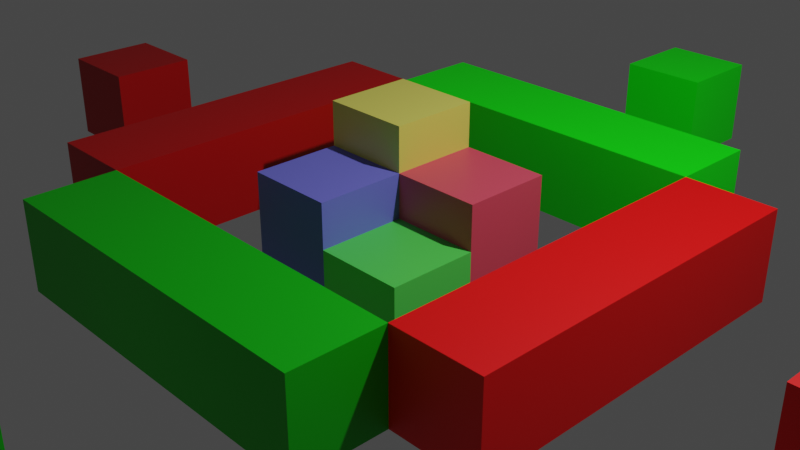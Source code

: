 # Source: test_object_indicator.blend  (saved by Blender 2.80.75; exported with 4.5.12 LTS)
import bpy
from mathutils import Matrix  # noqa: F401  (used for matrix-valued properties, if any)

bpy.ops.wm.read_factory_settings(use_empty=True)
scene = bpy.context.scene
scene.name = 'Scene'

# ---- collections
col_collection = bpy.data.collections.new('Collection'); scene.collection.children.link(col_collection)

# ---- materials (node trees are filled in below, after node groups)
mat_x = bpy.data.materials.new('マテリアル')
mat_x.use_transparent_shadow = False
mat_001 = bpy.data.materials.new('マテリアル.001')
mat_001.use_transparent_shadow = False
mat_002 = bpy.data.materials.new('マテリアル.002')
mat_002.use_transparent_shadow = False
mat_003 = bpy.data.materials.new('マテリアル.003')
mat_003.use_transparent_shadow = False
mat_004 = bpy.data.materials.new('マテリアル.004')
mat_004.use_transparent_shadow = False
mat_005 = bpy.data.materials.new('マテリアル.005')
mat_005.use_transparent_shadow = False
mat_006 = bpy.data.materials.new('マテリアル.006')
mat_006.use_transparent_shadow = False
mat_007 = bpy.data.materials.new('マテリアル.007')
mat_007.use_transparent_shadow = False
mat_008 = bpy.data.materials.new('マテリアル.008')
mat_008.use_transparent_shadow = False
mat_009 = bpy.data.materials.new('マテリアル.009')
mat_009.use_transparent_shadow = False
mat_010 = bpy.data.materials.new('マテリアル.010')
mat_010.use_transparent_shadow = False
mat_011 = bpy.data.materials.new('マテリアル.011')
mat_011.use_transparent_shadow = False
mat_012 = bpy.data.materials.new('マテリアル.012')
mat_012.use_transparent_shadow = False
mat_013 = bpy.data.materials.new('マテリアル.013')
mat_013.use_transparent_shadow = False

# ---- material node trees
mat_x.use_nodes = True; mat_x.node_tree.nodes.clear()
_N = mat_x.node_tree.nodes; _L = mat_x.node_tree.links
n0 = _N.new('ShaderNodeOutputMaterial'); n0.name = 'マテリアル出力'; n0.location = (300, 300)
n1 = _N.new('ShaderNodeBsdfPrincipled'); n1.name = 'プリンシプルBSDF'; n1.location = (10, 300)
n1.distribution = 'GGX'
n1.subsurface_method = 'BURLEY'
n1.inputs[0].default_value = (0.8, 0.7454, 0.133, 1.0)
n1.inputs[3].default_value = 1.45
n1.inputs[27].default_value = (0.0, 0.0, 0.0, 1.0)
n1.inputs[28].default_value = 1.0
_L.new(n1.outputs[0], n0.inputs[0])
n0.is_active_output = True
mat_001.use_nodes = True; mat_001.node_tree.nodes.clear()
_N = mat_001.node_tree.nodes; _L = mat_001.node_tree.links
n0 = _N.new('ShaderNodeOutputMaterial'); n0.name = 'マテリアル出力'; n0.location = (300, 300)
n1 = _N.new('ShaderNodeBsdfPrincipled'); n1.name = 'プリンシプルBSDF'; n1.location = (10, 300)
n1.distribution = 'GGX'
n1.subsurface_method = 'BURLEY'
n1.inputs[0].default_value = (0.8, 0.07736, 0.1254, 1.0)
n1.inputs[3].default_value = 1.45
n1.inputs[27].default_value = (0.0, 0.0, 0.0, 1.0)
n1.inputs[28].default_value = 1.0
_L.new(n1.outputs[0], n0.inputs[0])
n0.is_active_output = True
mat_002.use_nodes = True; mat_002.node_tree.nodes.clear()
_N = mat_002.node_tree.nodes; _L = mat_002.node_tree.links
n0 = _N.new('ShaderNodeOutputMaterial'); n0.name = 'マテリアル出力'; n0.location = (300, 300)
n1 = _N.new('ShaderNodeBsdfPrincipled'); n1.name = 'プリンシプルBSDF'; n1.location = (10, 300)
n1.distribution = 'GGX'
n1.subsurface_method = 'BURLEY'
n1.inputs[0].default_value = (0.1003, 0.8, 0.09973, 1.0)
n1.inputs[3].default_value = 1.45
n1.inputs[27].default_value = (0.0, 0.0, 0.0, 1.0)
n1.inputs[28].default_value = 1.0
_L.new(n1.outputs[0], n0.inputs[0])
n0.is_active_output = True
mat_003.use_nodes = True; mat_003.node_tree.nodes.clear()
_N = mat_003.node_tree.nodes; _L = mat_003.node_tree.links
n0 = _N.new('ShaderNodeOutputMaterial'); n0.name = 'マテリアル出力'; n0.location = (300, 300)
n1 = _N.new('ShaderNodeBsdfPrincipled'); n1.name = 'プリンシプルBSDF'; n1.location = (10, 300)
n1.distribution = 'GGX'
n1.subsurface_method = 'BURLEY'
n1.inputs[0].default_value = (0.176, 0.1804, 0.8, 1.0)
n1.inputs[3].default_value = 1.45
n1.inputs[27].default_value = (0.0, 0.0, 0.0, 1.0)
n1.inputs[28].default_value = 1.0
_L.new(n1.outputs[0], n0.inputs[0])
n0.is_active_output = True
mat_004.use_nodes = True; mat_004.node_tree.nodes.clear()
_N = mat_004.node_tree.nodes; _L = mat_004.node_tree.links
n0 = _N.new('ShaderNodeOutputMaterial'); n0.name = 'マテリアル出力'; n0.location = (300, 300)
n1 = _N.new('ShaderNodeBsdfPrincipled'); n1.name = 'プリンシプルBSDF'; n1.location = (10, 300)
n1.distribution = 'GGX'
n1.subsurface_method = 'BURLEY'
n1.inputs[0].default_value = (0.5, 0.0, 0.0, 1.0)
n1.inputs[3].default_value = 1.45
n1.inputs[27].default_value = (0.0, 0.0, 0.0, 1.0)
n1.inputs[28].default_value = 1.0
_L.new(n1.outputs[0], n0.inputs[0])
n0.is_active_output = True
mat_005.use_nodes = True; mat_005.node_tree.nodes.clear()
_N = mat_005.node_tree.nodes; _L = mat_005.node_tree.links
n0 = _N.new('ShaderNodeOutputMaterial'); n0.name = 'マテリアル出力'; n0.location = (300, 300)
n1 = _N.new('ShaderNodeBsdfPrincipled'); n1.name = 'プリンシプルBSDF'; n1.location = (10, 300)
n1.distribution = 'GGX'
n1.subsurface_method = 'BURLEY'
n1.inputs[0].default_value = (1.0, 0.0, 0.0, 1.0)
n1.inputs[3].default_value = 1.45
n1.inputs[27].default_value = (0.0, 0.0, 0.0, 1.0)
n1.inputs[28].default_value = 1.0
_L.new(n1.outputs[0], n0.inputs[0])
n0.is_active_output = True
mat_006.use_nodes = True; mat_006.node_tree.nodes.clear()
_N = mat_006.node_tree.nodes; _L = mat_006.node_tree.links
n0 = _N.new('ShaderNodeOutputMaterial'); n0.name = 'マテリアル出力'; n0.location = (300, 300)
n1 = _N.new('ShaderNodeBsdfPrincipled'); n1.name = 'プリンシプルBSDF'; n1.location = (10, 300)
n1.distribution = 'GGX'
n1.subsurface_method = 'BURLEY'
n1.inputs[0].default_value = (0.0, 0.5, 0.0, 1.0)
n1.inputs[3].default_value = 1.45
n1.inputs[27].default_value = (0.0, 0.0, 0.0, 1.0)
n1.inputs[28].default_value = 1.0
_L.new(n1.outputs[0], n0.inputs[0])
n0.is_active_output = True
mat_007.use_nodes = True; mat_007.node_tree.nodes.clear()
_N = mat_007.node_tree.nodes; _L = mat_007.node_tree.links
n0 = _N.new('ShaderNodeOutputMaterial'); n0.name = 'マテリアル出力'; n0.location = (300, 300)
n1 = _N.new('ShaderNodeBsdfPrincipled'); n1.name = 'プリンシプルBSDF'; n1.location = (10, 300)
n1.distribution = 'GGX'
n1.subsurface_method = 'BURLEY'
n1.inputs[0].default_value = (0.0, 1.0, 0.0, 1.0)
n1.inputs[3].default_value = 1.45
n1.inputs[27].default_value = (0.0, 0.0, 0.0, 1.0)
n1.inputs[28].default_value = 1.0
_L.new(n1.outputs[0], n0.inputs[0])
n0.is_active_output = True
mat_008.use_nodes = True; mat_008.node_tree.nodes.clear()
_N = mat_008.node_tree.nodes; _L = mat_008.node_tree.links
n0 = _N.new('ShaderNodeOutputMaterial'); n0.name = 'マテリアル出力'; n0.location = (300, 300)
n1 = _N.new('ShaderNodeBsdfPrincipled'); n1.name = 'プリンシプルBSDF'; n1.location = (10, 300)
n1.distribution = 'GGX'
n1.subsurface_method = 'BURLEY'
n1.inputs[0].default_value = (0.0, 0.0, 1.0, 1.0)
n1.inputs[3].default_value = 1.45
n1.inputs[27].default_value = (0.0, 0.0, 0.0, 1.0)
n1.inputs[28].default_value = 1.0
_L.new(n1.outputs[0], n0.inputs[0])
n0.is_active_output = True
mat_009.use_nodes = True; mat_009.node_tree.nodes.clear()
_N = mat_009.node_tree.nodes; _L = mat_009.node_tree.links
n0 = _N.new('ShaderNodeOutputMaterial'); n0.name = 'マテリアル出力'; n0.location = (300, 300)
n1 = _N.new('ShaderNodeBsdfPrincipled'); n1.name = 'プリンシプルBSDF'; n1.location = (10, 300)
n1.distribution = 'GGX'
n1.subsurface_method = 'BURLEY'
n1.inputs[0].default_value = (0.0, 0.0, 0.5, 1.0)
n1.inputs[3].default_value = 1.45
n1.inputs[27].default_value = (0.0, 0.0, 0.0, 1.0)
n1.inputs[28].default_value = 1.0
_L.new(n1.outputs[0], n0.inputs[0])
n0.is_active_output = True
mat_010.use_nodes = True; mat_010.node_tree.nodes.clear()
_N = mat_010.node_tree.nodes; _L = mat_010.node_tree.links
n0 = _N.new('ShaderNodeOutputMaterial'); n0.name = 'マテリアル出力'; n0.location = (300, 300)
n1 = _N.new('ShaderNodeBsdfPrincipled'); n1.name = 'プリンシプルBSDF'; n1.location = (10, 300)
n1.distribution = 'GGX'
n1.subsurface_method = 'BURLEY'
n1.inputs[0].default_value = (0.5, 0.0, 0.0, 1.0)
n1.inputs[3].default_value = 1.45
n1.inputs[27].default_value = (0.0, 0.0, 0.0, 1.0)
n1.inputs[28].default_value = 1.0
_L.new(n1.outputs[0], n0.inputs[0])
n0.is_active_output = True
mat_011.use_nodes = True; mat_011.node_tree.nodes.clear()
_N = mat_011.node_tree.nodes; _L = mat_011.node_tree.links
n0 = _N.new('ShaderNodeOutputMaterial'); n0.name = 'マテリアル出力'; n0.location = (300, 300)
n1 = _N.new('ShaderNodeBsdfPrincipled'); n1.name = 'プリンシプルBSDF'; n1.location = (10, 300)
n1.distribution = 'GGX'
n1.subsurface_method = 'BURLEY'
n1.inputs[0].default_value = (1.0, 0.0, 0.0, 1.0)
n1.inputs[3].default_value = 1.45
n1.inputs[27].default_value = (0.0, 0.0, 0.0, 1.0)
n1.inputs[28].default_value = 1.0
_L.new(n1.outputs[0], n0.inputs[0])
n0.is_active_output = True
mat_012.use_nodes = True; mat_012.node_tree.nodes.clear()
_N = mat_012.node_tree.nodes; _L = mat_012.node_tree.links
n0 = _N.new('ShaderNodeOutputMaterial'); n0.name = 'マテリアル出力'; n0.location = (300, 300)
n1 = _N.new('ShaderNodeBsdfPrincipled'); n1.name = 'プリンシプルBSDF'; n1.location = (10, 300)
n1.distribution = 'GGX'
n1.subsurface_method = 'BURLEY'
n1.inputs[0].default_value = (0.0, 1.0, 0.0, 1.0)
n1.inputs[3].default_value = 1.45
n1.inputs[27].default_value = (0.0, 0.0, 0.0, 1.0)
n1.inputs[28].default_value = 1.0
_L.new(n1.outputs[0], n0.inputs[0])
n0.is_active_output = True
mat_013.use_nodes = True; mat_013.node_tree.nodes.clear()
_N = mat_013.node_tree.nodes; _L = mat_013.node_tree.links
n0 = _N.new('ShaderNodeOutputMaterial'); n0.name = 'マテリアル出力'; n0.location = (300, 300)
n1 = _N.new('ShaderNodeBsdfPrincipled'); n1.name = 'プリンシプルBSDF'; n1.location = (10, 300)
n1.distribution = 'GGX'
n1.subsurface_method = 'BURLEY'
n1.inputs[0].default_value = (0.0, 0.5, 0.0, 1.0)
n1.inputs[3].default_value = 1.45
n1.inputs[27].default_value = (0.0, 0.0, 0.0, 1.0)
n1.inputs[28].default_value = 1.0
_L.new(n1.outputs[0], n0.inputs[0])
n0.is_active_output = True

# ---- world
world_world = bpy.data.worlds.new('World'); scene.world = world_world
world_world.use_nodes = True; world_world.node_tree.nodes.clear()
_N = world_world.node_tree.nodes; _L = world_world.node_tree.links
n0 = _N.new('ShaderNodeOutputWorld'); n0.name = 'World Output'; n0.location = (300, 300)
n1 = _N.new('ShaderNodeBackground'); n1.name = 'Background'; n1.location = (10, 300)
n1.inputs[0].default_value = (0.05088, 0.05088, 0.05088, 1.0)
_L.new(n1.outputs[0], n0.inputs[0])
n0.is_active_output = True
world_world.color = (0.05088, 0.05088, 0.05088)
world_world.use_sun_shadow = False
world_world.sun_shadow_jitter_overblur = 0.0

# ---- cameras
cam_camera = bpy.data.cameras.new('Camera')
cam_camera.clip_end = 100.0
cam_camera.ortho_scale = 7.314

# ---- lights
light_light = bpy.data.lights.new('Light', 'POINT')
light_light.transmission_factor = 0.0
light_light.energy = 1000.0
light_light.shadow_soft_size = 0.1
light_light.shadow_maximum_resolution = 0.006
light_light.use_absolute_resolution = True

# ---- meshes
me_x = bpy.data.meshes.new('立方体')
me_x.from_pydata([(-1.0, -1.0, -1.0), (-1.0, -1.0, 1.0), (-1.0, 1.0, -1.0), (-1.0, 1.0, 1.0), (1.0, -1.0, -1.0), (1.0, -1.0, 1.0), (1.0, 1.0, -1.0), (1.0, 1.0, 1.0)], [], [(0, 1, 3, 2), (2, 3, 7, 6), (6, 7, 5, 4), (4, 5, 1, 0), (2, 6, 4, 0), (7, 3, 1, 5)])
_uv = me_x.uv_layers.new(name='UVマップ')
_uv.uv.foreach_set('vector', [0.375, 0.0, 0.625, 0.0, 0.625, 0.25, 0.375, 0.25, 0.375, 0.25, 0.625, 0.25, 0.625, 0.5, 0.375, 0.5, 0.375, 0.5, 0.625, 0.5, 0.625, 0.75, 0.375, 0.75, 0.375, 0.75, 0.625, 0.75, 0.625, 1.0, 0.375, 1.0, 0.125, 0.5, 0.375, 0.5, 0.375, 0.75, 0.125, 0.75, 0.625, 0.5, 0.875, 0.5, 0.875, 0.75, 0.625, 0.75])
me_x.materials.append(mat_x)
me_x.use_remesh_preserve_volume = False
me_x.use_remesh_preserve_attributes = False
me_x.use_mirror_vertex_groups = False
me_x.update()
me_001 = bpy.data.meshes.new('立方体.001')
me_001.from_pydata([(-1.0, -1.0, -1.0), (-1.0, -1.0, 1.0), (-1.0, 1.0, -1.0), (-1.0, 1.0, 1.0), (1.0, -1.0, -1.0), (1.0, -1.0, 1.0), (1.0, 1.0, -1.0), (1.0, 1.0, 1.0)], [], [(0, 1, 3, 2), (2, 3, 7, 6), (6, 7, 5, 4), (4, 5, 1, 0), (2, 6, 4, 0), (7, 3, 1, 5)])
_uv = me_001.uv_layers.new(name='UVマップ')
_uv.uv.foreach_set('vector', [0.375, 0.0, 0.625, 0.0, 0.625, 0.25, 0.375, 0.25, 0.375, 0.25, 0.625, 0.25, 0.625, 0.5, 0.375, 0.5, 0.375, 0.5, 0.625, 0.5, 0.625, 0.75, 0.375, 0.75, 0.375, 0.75, 0.625, 0.75, 0.625, 1.0, 0.375, 1.0, 0.125, 0.5, 0.375, 0.5, 0.375, 0.75, 0.125, 0.75, 0.625, 0.5, 0.875, 0.5, 0.875, 0.75, 0.625, 0.75])
me_001.materials.append(mat_001)
me_001.use_remesh_preserve_volume = False
me_001.use_remesh_preserve_attributes = False
me_001.use_mirror_vertex_groups = False
me_001.update()
me_002 = bpy.data.meshes.new('立方体.002')
me_002.from_pydata([(-1.0, -1.0, -1.0), (-1.0, -1.0, 1.0), (-1.0, 1.0, -1.0), (-1.0, 1.0, 1.0), (1.0, -1.0, -1.0), (1.0, -1.0, 1.0), (1.0, 1.0, -1.0), (1.0, 1.0, 1.0)], [], [(0, 1, 3, 2), (2, 3, 7, 6), (6, 7, 5, 4), (4, 5, 1, 0), (2, 6, 4, 0), (7, 3, 1, 5)])
_uv = me_002.uv_layers.new(name='UVマップ')
_uv.uv.foreach_set('vector', [0.375, 0.0, 0.625, 0.0, 0.625, 0.25, 0.375, 0.25, 0.375, 0.25, 0.625, 0.25, 0.625, 0.5, 0.375, 0.5, 0.375, 0.5, 0.625, 0.5, 0.625, 0.75, 0.375, 0.75, 0.375, 0.75, 0.625, 0.75, 0.625, 1.0, 0.375, 1.0, 0.125, 0.5, 0.375, 0.5, 0.375, 0.75, 0.125, 0.75, 0.625, 0.5, 0.875, 0.5, 0.875, 0.75, 0.625, 0.75])
me_002.materials.append(mat_002)
me_002.use_remesh_preserve_volume = False
me_002.use_remesh_preserve_attributes = False
me_002.use_mirror_vertex_groups = False
me_002.update()
me_003 = bpy.data.meshes.new('立方体.003')
me_003.from_pydata([(-1.0, -1.0, -1.0), (-1.0, -1.0, 1.0), (-1.0, 1.0, -1.0), (-1.0, 1.0, 1.0), (1.0, -1.0, -1.0), (1.0, -1.0, 1.0), (1.0, 1.0, -1.0), (1.0, 1.0, 1.0)], [], [(0, 1, 3, 2), (2, 3, 7, 6), (6, 7, 5, 4), (4, 5, 1, 0), (2, 6, 4, 0), (7, 3, 1, 5)])
_uv = me_003.uv_layers.new(name='UVマップ')
_uv.uv.foreach_set('vector', [0.375, 0.0, 0.625, 0.0, 0.625, 0.25, 0.375, 0.25, 0.375, 0.25, 0.625, 0.25, 0.625, 0.5, 0.375, 0.5, 0.375, 0.5, 0.625, 0.5, 0.625, 0.75, 0.375, 0.75, 0.375, 0.75, 0.625, 0.75, 0.625, 1.0, 0.375, 1.0, 0.125, 0.5, 0.375, 0.5, 0.375, 0.75, 0.125, 0.75, 0.625, 0.5, 0.875, 0.5, 0.875, 0.75, 0.625, 0.75])
me_003.materials.append(mat_003)
me_003.use_remesh_preserve_volume = False
me_003.use_remesh_preserve_attributes = False
me_003.use_mirror_vertex_groups = False
me_003.update()
me_004 = bpy.data.meshes.new('立方体.004')
me_004.from_pydata([(-1.0, -1.0, -1.0), (-1.0, -1.0, 1.0), (-1.0, 1.0, -1.0), (-1.0, 1.0, 1.0), (1.0, -1.0, -1.0), (1.0, -1.0, 1.0), (1.0, 1.0, -1.0), (1.0, 1.0, 1.0)], [], [(0, 1, 3, 2), (2, 3, 7, 6), (6, 7, 5, 4), (4, 5, 1, 0), (2, 6, 4, 0), (7, 3, 1, 5)])
_uv = me_004.uv_layers.new(name='UVマップ')
_uv.uv.foreach_set('vector', [0.375, 0.0, 0.625, 0.0, 0.625, 0.25, 0.375, 0.25, 0.375, 0.25, 0.625, 0.25, 0.625, 0.5, 0.375, 0.5, 0.375, 0.5, 0.625, 0.5, 0.625, 0.75, 0.375, 0.75, 0.375, 0.75, 0.625, 0.75, 0.625, 1.0, 0.375, 1.0, 0.125, 0.5, 0.375, 0.5, 0.375, 0.75, 0.125, 0.75, 0.625, 0.5, 0.875, 0.5, 0.875, 0.75, 0.625, 0.75])
me_004.materials.append(mat_004)
me_004.use_remesh_preserve_volume = False
me_004.use_remesh_preserve_attributes = False
me_004.use_mirror_vertex_groups = False
me_004.update()
me_005 = bpy.data.meshes.new('立方体.005')
me_005.from_pydata([(-1.0, -1.0, -1.0), (-1.0, -1.0, 1.0), (-1.0, 1.0, -1.0), (-1.0, 1.0, 1.0), (1.0, -1.0, -1.0), (1.0, -1.0, 1.0), (1.0, 1.0, -1.0), (1.0, 1.0, 1.0)], [], [(0, 1, 3, 2), (2, 3, 7, 6), (6, 7, 5, 4), (4, 5, 1, 0), (2, 6, 4, 0), (7, 3, 1, 5)])
_uv = me_005.uv_layers.new(name='UVマップ')
_uv.uv.foreach_set('vector', [0.375, 0.0, 0.625, 0.0, 0.625, 0.25, 0.375, 0.25, 0.375, 0.25, 0.625, 0.25, 0.625, 0.5, 0.375, 0.5, 0.375, 0.5, 0.625, 0.5, 0.625, 0.75, 0.375, 0.75, 0.375, 0.75, 0.625, 0.75, 0.625, 1.0, 0.375, 1.0, 0.125, 0.5, 0.375, 0.5, 0.375, 0.75, 0.125, 0.75, 0.625, 0.5, 0.875, 0.5, 0.875, 0.75, 0.625, 0.75])
me_005.materials.append(mat_005)
me_005.use_remesh_preserve_volume = False
me_005.use_remesh_preserve_attributes = False
me_005.use_mirror_vertex_groups = False
me_005.update()
me_006 = bpy.data.meshes.new('立方体.006')
me_006.from_pydata([(-1.0, -1.0, -1.0), (-1.0, -1.0, 1.0), (-1.0, 1.0, -1.0), (-1.0, 1.0, 1.0), (1.0, -1.0, -1.0), (1.0, -1.0, 1.0), (1.0, 1.0, -1.0), (1.0, 1.0, 1.0)], [], [(0, 1, 3, 2), (2, 3, 7, 6), (6, 7, 5, 4), (4, 5, 1, 0), (2, 6, 4, 0), (7, 3, 1, 5)])
_uv = me_006.uv_layers.new(name='UVマップ')
_uv.uv.foreach_set('vector', [0.375, 0.0, 0.625, 0.0, 0.625, 0.25, 0.375, 0.25, 0.375, 0.25, 0.625, 0.25, 0.625, 0.5, 0.375, 0.5, 0.375, 0.5, 0.625, 0.5, 0.625, 0.75, 0.375, 0.75, 0.375, 0.75, 0.625, 0.75, 0.625, 1.0, 0.375, 1.0, 0.125, 0.5, 0.375, 0.5, 0.375, 0.75, 0.125, 0.75, 0.625, 0.5, 0.875, 0.5, 0.875, 0.75, 0.625, 0.75])
me_006.materials.append(mat_006)
me_006.use_remesh_preserve_volume = False
me_006.use_remesh_preserve_attributes = False
me_006.use_mirror_vertex_groups = False
me_006.update()
me_007 = bpy.data.meshes.new('立方体.007')
me_007.from_pydata([(-1.0, -1.0, -1.0), (-1.0, -1.0, 1.0), (-1.0, 1.0, -1.0), (-1.0, 1.0, 1.0), (1.0, -1.0, -1.0), (1.0, -1.0, 1.0), (1.0, 1.0, -1.0), (1.0, 1.0, 1.0)], [], [(0, 1, 3, 2), (2, 3, 7, 6), (6, 7, 5, 4), (4, 5, 1, 0), (2, 6, 4, 0), (7, 3, 1, 5)])
_uv = me_007.uv_layers.new(name='UVマップ')
_uv.uv.foreach_set('vector', [0.375, 0.0, 0.625, 0.0, 0.625, 0.25, 0.375, 0.25, 0.375, 0.25, 0.625, 0.25, 0.625, 0.5, 0.375, 0.5, 0.375, 0.5, 0.625, 0.5, 0.625, 0.75, 0.375, 0.75, 0.375, 0.75, 0.625, 0.75, 0.625, 1.0, 0.375, 1.0, 0.125, 0.5, 0.375, 0.5, 0.375, 0.75, 0.125, 0.75, 0.625, 0.5, 0.875, 0.5, 0.875, 0.75, 0.625, 0.75])
me_007.materials.append(mat_007)
me_007.use_remesh_preserve_volume = False
me_007.use_remesh_preserve_attributes = False
me_007.use_mirror_vertex_groups = False
me_007.update()
me_008 = bpy.data.meshes.new('立方体.008')
me_008.from_pydata([(-1.0, -1.0, -1.0), (-1.0, -1.0, 1.0), (-1.0, 1.0, -1.0), (-1.0, 1.0, 1.0), (1.0, -1.0, -1.0), (1.0, -1.0, 1.0), (1.0, 1.0, -1.0), (1.0, 1.0, 1.0)], [], [(0, 1, 3, 2), (2, 3, 7, 6), (6, 7, 5, 4), (4, 5, 1, 0), (2, 6, 4, 0), (7, 3, 1, 5)])
_uv = me_008.uv_layers.new(name='UVマップ')
_uv.uv.foreach_set('vector', [0.375, 0.0, 0.625, 0.0, 0.625, 0.25, 0.375, 0.25, 0.375, 0.25, 0.625, 0.25, 0.625, 0.5, 0.375, 0.5, 0.375, 0.5, 0.625, 0.5, 0.625, 0.75, 0.375, 0.75, 0.375, 0.75, 0.625, 0.75, 0.625, 1.0, 0.375, 1.0, 0.125, 0.5, 0.375, 0.5, 0.375, 0.75, 0.125, 0.75, 0.625, 0.5, 0.875, 0.5, 0.875, 0.75, 0.625, 0.75])
me_008.materials.append(mat_008)
me_008.use_remesh_preserve_volume = False
me_008.use_remesh_preserve_attributes = False
me_008.use_mirror_vertex_groups = False
me_008.update()
me_009 = bpy.data.meshes.new('立方体.009')
me_009.from_pydata([(-1.0, -1.0, -1.0), (-1.0, -1.0, 1.0), (-1.0, 1.0, -1.0), (-1.0, 1.0, 1.0), (1.0, -1.0, -1.0), (1.0, -1.0, 1.0), (1.0, 1.0, -1.0), (1.0, 1.0, 1.0)], [], [(0, 1, 3, 2), (2, 3, 7, 6), (6, 7, 5, 4), (4, 5, 1, 0), (2, 6, 4, 0), (7, 3, 1, 5)])
_uv = me_009.uv_layers.new(name='UVマップ')
_uv.uv.foreach_set('vector', [0.375, 0.0, 0.625, 0.0, 0.625, 0.25, 0.375, 0.25, 0.375, 0.25, 0.625, 0.25, 0.625, 0.5, 0.375, 0.5, 0.375, 0.5, 0.625, 0.5, 0.625, 0.75, 0.375, 0.75, 0.375, 0.75, 0.625, 0.75, 0.625, 1.0, 0.375, 1.0, 0.125, 0.5, 0.375, 0.5, 0.375, 0.75, 0.125, 0.75, 0.625, 0.5, 0.875, 0.5, 0.875, 0.75, 0.625, 0.75])
me_009.materials.append(mat_009)
me_009.use_remesh_preserve_volume = False
me_009.use_remesh_preserve_attributes = False
me_009.use_mirror_vertex_groups = False
me_009.update()
me_010 = bpy.data.meshes.new('立方体.010')
me_010.from_pydata([(-1.0, -1.0, -1.0), (-1.0, -1.0, 1.0), (-1.0, 1.0, -1.0), (-1.0, 1.0, 1.0), (1.0, -1.0, -1.0), (1.0, -1.0, 1.0), (1.0, 1.0, -1.0), (1.0, 1.0, 1.0)], [], [(0, 1, 3, 2), (2, 3, 7, 6), (6, 7, 5, 4), (4, 5, 1, 0), (2, 6, 4, 0), (7, 3, 1, 5)])
_uv = me_010.uv_layers.new(name='UVマップ')
_uv.uv.foreach_set('vector', [0.375, 0.0, 0.625, 0.0, 0.625, 0.25, 0.375, 0.25, 0.375, 0.25, 0.625, 0.25, 0.625, 0.5, 0.375, 0.5, 0.375, 0.5, 0.625, 0.5, 0.625, 0.75, 0.375, 0.75, 0.375, 0.75, 0.625, 0.75, 0.625, 1.0, 0.375, 1.0, 0.125, 0.5, 0.375, 0.5, 0.375, 0.75, 0.125, 0.75, 0.625, 0.5, 0.875, 0.5, 0.875, 0.75, 0.625, 0.75])
me_010.materials.append(mat_010)
me_010.use_remesh_preserve_volume = False
me_010.use_remesh_preserve_attributes = False
me_010.use_mirror_vertex_groups = False
me_010.update()
me_011 = bpy.data.meshes.new('立方体.011')
me_011.from_pydata([(-1.0, -1.0, -1.0), (-1.0, -1.0, 1.0), (-1.0, 1.0, -1.0), (-1.0, 1.0, 1.0), (1.0, -1.0, -1.0), (1.0, -1.0, 1.0), (1.0, 1.0, -1.0), (1.0, 1.0, 1.0)], [], [(0, 1, 3, 2), (2, 3, 7, 6), (6, 7, 5, 4), (4, 5, 1, 0), (2, 6, 4, 0), (7, 3, 1, 5)])
_uv = me_011.uv_layers.new(name='UVマップ')
_uv.uv.foreach_set('vector', [0.375, 0.0, 0.625, 0.0, 0.625, 0.25, 0.375, 0.25, 0.375, 0.25, 0.625, 0.25, 0.625, 0.5, 0.375, 0.5, 0.375, 0.5, 0.625, 0.5, 0.625, 0.75, 0.375, 0.75, 0.375, 0.75, 0.625, 0.75, 0.625, 1.0, 0.375, 1.0, 0.125, 0.5, 0.375, 0.5, 0.375, 0.75, 0.125, 0.75, 0.625, 0.5, 0.875, 0.5, 0.875, 0.75, 0.625, 0.75])
me_011.materials.append(mat_011)
me_011.use_remesh_preserve_volume = False
me_011.use_remesh_preserve_attributes = False
me_011.use_mirror_vertex_groups = False
me_011.update()
me_012 = bpy.data.meshes.new('立方体.012')
me_012.from_pydata([(-1.0, -1.0, -1.0), (-1.0, -1.0, 1.0), (-1.0, 1.0, -1.0), (-1.0, 1.0, 1.0), (1.0, -1.0, -1.0), (1.0, -1.0, 1.0), (1.0, 1.0, -1.0), (1.0, 1.0, 1.0)], [], [(0, 1, 3, 2), (2, 3, 7, 6), (6, 7, 5, 4), (4, 5, 1, 0), (2, 6, 4, 0), (7, 3, 1, 5)])
_uv = me_012.uv_layers.new(name='UVマップ')
_uv.uv.foreach_set('vector', [0.375, 0.0, 0.625, 0.0, 0.625, 0.25, 0.375, 0.25, 0.375, 0.25, 0.625, 0.25, 0.625, 0.5, 0.375, 0.5, 0.375, 0.5, 0.625, 0.5, 0.625, 0.75, 0.375, 0.75, 0.375, 0.75, 0.625, 0.75, 0.625, 1.0, 0.375, 1.0, 0.125, 0.5, 0.375, 0.5, 0.375, 0.75, 0.125, 0.75, 0.625, 0.5, 0.875, 0.5, 0.875, 0.75, 0.625, 0.75])
me_012.materials.append(mat_012)
me_012.use_remesh_preserve_volume = False
me_012.use_remesh_preserve_attributes = False
me_012.use_mirror_vertex_groups = False
me_012.update()
me_013 = bpy.data.meshes.new('立方体.013')
me_013.from_pydata([(-1.0, -1.0, -1.0), (-1.0, -1.0, 1.0), (-1.0, 1.0, -1.0), (-1.0, 1.0, 1.0), (1.0, -1.0, -1.0), (1.0, -1.0, 1.0), (1.0, 1.0, -1.0), (1.0, 1.0, 1.0)], [], [(0, 1, 3, 2), (2, 3, 7, 6), (6, 7, 5, 4), (4, 5, 1, 0), (2, 6, 4, 0), (7, 3, 1, 5)])
_uv = me_013.uv_layers.new(name='UVマップ')
_uv.uv.foreach_set('vector', [0.375, 0.0, 0.625, 0.0, 0.625, 0.25, 0.375, 0.25, 0.375, 0.25, 0.625, 0.25, 0.625, 0.5, 0.375, 0.5, 0.375, 0.5, 0.625, 0.5, 0.625, 0.75, 0.375, 0.75, 0.375, 0.75, 0.625, 0.75, 0.625, 1.0, 0.375, 1.0, 0.125, 0.5, 0.375, 0.5, 0.375, 0.75, 0.125, 0.75, 0.625, 0.5, 0.875, 0.5, 0.875, 0.75, 0.625, 0.75])
me_013.materials.append(mat_013)
me_013.use_remesh_preserve_volume = False
me_013.use_remesh_preserve_attributes = False
me_013.use_mirror_vertex_groups = False
me_013.update()

# ---- objects
ob_light = bpy.data.objects.new('Light', light_light)
ob_camera = bpy.data.objects.new('Camera', cam_camera)
ob_x = bpy.data.objects.new('立方体', me_x)
ob_001 = bpy.data.objects.new('立方体.001', me_001)
ob_002 = bpy.data.objects.new('立方体.002', me_002)
ob_003 = bpy.data.objects.new('立方体.003', me_003)
ob_004 = bpy.data.objects.new('立方体.004', me_004)
ob_005 = bpy.data.objects.new('立方体.005', me_005)
ob_006 = bpy.data.objects.new('立方体.006', me_006)
ob_007 = bpy.data.objects.new('立方体.007', me_007)
ob_008 = bpy.data.objects.new('立方体.008', me_008)
ob_009 = bpy.data.objects.new('立方体.009', me_009)
ob_010 = bpy.data.objects.new('立方体.010', me_010)
ob_011 = bpy.data.objects.new('立方体.011', me_011)
ob_012 = bpy.data.objects.new('立方体.012', me_012)
ob_013 = bpy.data.objects.new('立方体.013', me_013)

# ---- transforms, parenting, visibility, modifiers, constraints
ob_light.location = (4.076, 1.005, 5.904)
ob_light.rotation_euler = (0.6503, 0.05522, 1.866)
ob_light.lock_rotations_4d = False
ob_light.empty_display_type = 'ARROWS'
ob_light.color = (0.0, 0.0, 0.0, 0.0)
ob_light.lineart.crease_threshold = 0.0
ob_camera.location = (7.359, -6.926, 4.958)
ob_camera.rotation_euler = (1.109, 0.0, 0.8149)
ob_camera.lock_rotations_4d = False
ob_camera.empty_display_type = 'ARROWS'
ob_camera.color = (0.0, 0.0, 0.0, 0.0)
ob_camera.display_type = 'WIRE'
ob_camera.lineart.crease_threshold = 0.0
ob_x.location = (-0.5, 0.5, 0.5)
ob_x.scale = (0.5, 0.5, 0.5)
ob_x.lineart.crease_threshold = 0.0
ob_001.location = (0.5, 0.5, 0.0)
ob_001.scale = (0.5, 0.5, 0.5)
ob_001.lineart.crease_threshold = 0.0
ob_002.location = (0.5, -0.5, -0.5)
ob_002.scale = (0.5, 0.5, 0.5)
ob_002.lineart.crease_threshold = 0.0
ob_003.location = (-0.5, -0.5, 0.0)
ob_003.scale = (0.5, 0.5, 0.5)
ob_003.lineart.crease_threshold = 0.0
ob_004.location = (-2.5, 0.0, 0.0)
ob_004.scale = (0.5, 2.0, 0.5)
ob_004.lineart.crease_threshold = 0.0
ob_005.location = (2.5, 0.0, 0.0)
ob_005.scale = (0.5, 2.0, 0.5)
ob_005.lineart.crease_threshold = 0.0
ob_006.location = (0.0, -5.0, 0.0)
ob_006.scale = (0.5, 0.5, 0.5)
ob_006.lineart.crease_threshold = 0.0
ob_007.location = (0.0, 5.0, 0.0)
ob_007.scale = (0.5, 0.5, 0.5)
ob_007.lineart.crease_threshold = 0.0
ob_008.location = (0.0, 0.0, 5.0)
ob_008.scale = (0.5, 0.5, 0.5)
ob_008.lineart.crease_threshold = 0.0
ob_009.location = (0.0, 0.0, -5.0)
ob_009.scale = (0.5, 0.5, 0.5)
ob_009.lineart.crease_threshold = 0.0
ob_010.location = (-5.0, 0.0, 0.0)
ob_010.scale = (0.5, 0.5, 0.5)
ob_010.lineart.crease_threshold = 0.0
ob_011.location = (5.0, 0.0, 0.0)
ob_011.scale = (0.5, 0.5, 0.5)
ob_011.lineart.crease_threshold = 0.0
ob_012.location = (0.0, 2.5, 0.0)
ob_012.scale = (2.0, 0.5, 0.5)
ob_012.lineart.crease_threshold = 0.0
ob_013.location = (0.0, -2.5, 0.0)
ob_013.scale = (2.0, 0.5, 0.5)
ob_013.lineart.crease_threshold = 0.0

# ---- collection membership
col_collection.objects.link(ob_light)
col_collection.objects.link(ob_camera)
col_collection.objects.link(ob_x)
col_collection.objects.link(ob_001)
col_collection.objects.link(ob_002)
col_collection.objects.link(ob_003)
col_collection.objects.link(ob_004)
col_collection.objects.link(ob_005)
col_collection.objects.link(ob_006)
col_collection.objects.link(ob_007)
col_collection.objects.link(ob_008)
col_collection.objects.link(ob_009)
col_collection.objects.link(ob_010)
col_collection.objects.link(ob_011)
col_collection.objects.link(ob_012)
col_collection.objects.link(ob_013)

# ---- scene / render settings (as saved in the file)
scene.camera = ob_camera
scene.frame_start = 1; scene.frame_end = 250; scene.frame_set(1)
scene.render.engine = 'BLENDER_EEVEE_NEXT'
scene.cycles.use_denoising = False
scene.cycles.samples = 128
scene.cycles.sampling_pattern = 'TABULATED_SOBOL'
scene.cycles.use_adaptive_sampling = False
scene.cycles.use_light_tree = False
scene.view_settings.view_transform = 'Filmic'
bpy.context.view_layer.update()
